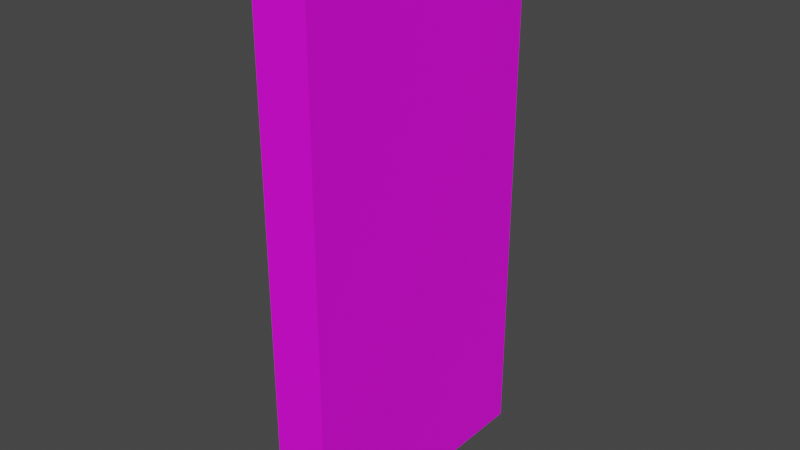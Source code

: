 # Source: wall.blend  (saved by Blender 3.4.6; exported with 4.5.12 LTS)
import bpy
from mathutils import Matrix  # noqa: F401  (used for matrix-valued properties, if any)

bpy.ops.wm.read_factory_settings(use_empty=True)
scene = bpy.context.scene
scene.name = 'Scene'

# ---- collections
col_collection = bpy.data.collections.new('Collection'); scene.collection.children.link(col_collection)

# ---- images (referenced by path relative to the original .blend; pixels are not part of the script)
import os
ASSET_DIR = os.environ.get("B2B_ASSET_DIR", "")  # directory of the original .blend (textures are referenced by path, not embedded)
HERE = os.path.dirname(os.path.abspath(__file__))  # packed textures are extracted next to this script under _unpacked/

def load_image(name, relpath, width, height, colorspace="sRGB"):
    """Load a texture the original file referenced (path relative to the .blend, or extracted next to this script)."""
    p = next((c for c in (os.path.join(HERE, relpath), os.path.join(ASSET_DIR, relpath)) if relpath and os.path.exists(c)), "")
    if p:
        img = bpy.data.images.load(p, check_existing=True)
        img.name = name
    else:  # same state as the original file: an image datablock whose file is absent (Cycles renders it pink)
        img = bpy.data.images.new(name, width, height)
        img.source = "FILE"
        img.filepath = "//" + (relpath or name)
    img.colorspace_settings.name = colorspace
    return img
img_wood_png = load_image('wood.png', 'wood.png', 1024, 1024, 'sRGB')

# ---- materials (node trees are filled in below, after node groups)
mat_deski = bpy.data.materials.new('Deski')
mat_deski.use_transparent_shadow = False

# ---- material node trees
mat_deski.use_nodes = True; mat_deski.node_tree.nodes.clear()
_N = mat_deski.node_tree.nodes; _L = mat_deski.node_tree.links
n0 = _N.new('ShaderNodeBsdfPrincipled'); n0.name = 'Principled BSDF'; n0.location = (10, 300)
n0.distribution = 'GGX'
n0.subsurface_method = 'RANDOM_WALK_SKIN'
n0.inputs[3].default_value = 1.45
n0.inputs[27].default_value = (0.0, 0.0, 0.0, 1.0)
n0.inputs[28].default_value = 1.0
n1 = _N.new('ShaderNodeOutputMaterial'); n1.name = 'Material Output'; n1.location = (300, 300)
n2 = _N.new('ShaderNodeTexImage'); n2.name = 'Image Texture'; n2.location = (-386, 171)
n2.image = img_wood_png
_L.new(n0.outputs[0], n1.inputs[0])
_L.new(n2.outputs[0], n0.inputs[0])
n1.is_active_output = True

# ---- world
world_world = bpy.data.worlds.new('World'); scene.world = world_world
world_world.use_nodes = True; world_world.node_tree.nodes.clear()
_N = world_world.node_tree.nodes; _L = world_world.node_tree.links
n0 = _N.new('ShaderNodeOutputWorld'); n0.name = 'World Output'; n0.location = (300, 300)
n1 = _N.new('ShaderNodeBackground'); n1.name = 'Background'; n1.location = (10, 300)
n1.inputs[0].default_value = (0.05088, 0.05088, 0.05088, 1.0)
_L.new(n1.outputs[0], n0.inputs[0])
n0.is_active_output = True
world_world.color = (0.05088, 0.05088, 0.05088)
world_world.use_sun_shadow = False
world_world.sun_shadow_jitter_overblur = 0.0

# ---- meshes
me_cube_002 = bpy.data.meshes.new('Cube.002')
me_cube_002.from_pydata([(0.0, -0.5, -1.192e-07), (0.0, -0.5, 2.0), (0.0, 0.5, -1.192e-07), (0.0, 0.5, 2.0), (0.2, -0.5, -1.192e-07), (0.2, -0.5, 2.0), (0.2, 0.5, -1.192e-07), (0.2, 0.5, 2.0)], [], [(0, 1, 3, 2), (2, 3, 7, 6), (6, 7, 5, 4), (4, 5, 1, 0), (2, 6, 4, 0), (7, 3, 1, 5)])
_uv = me_cube_002.uv_layers.new(name='UVMap')
_uv.uv.foreach_set('vector', [0.8138, 0.0006869, 0.8138, 0.9482, 0.34, 0.9482, 0.34, 0.0006869, 0.6822, 0.004375, 0.6822, 0.9719, 0.5855, 0.9719, 0.5855, 0.004375, 0.6017, 0.009883, 0.6017, 0.9742, 0.04074, 0.9742, 0.04074, 0.009883, 0.9667, 0.0167, 0.9667, 0.9517, 0.8026, 0.9517, 0.8026, 0.0167, 0.00934, 0.7744, 0.00934, 0.5826, 0.9684, 0.5826, 0.9684, 0.7744, 0.02179, 0.3021, 0.02179, 0.1098, 0.9833, 0.1098, 0.9833, 0.3021])
me_cube_002.materials.append(mat_deski)
me_cube_002.update()

# ---- objects
ob_wall = bpy.data.objects.new('Wall', me_cube_002)

# ---- transforms, parenting, visibility, modifiers, constraints
ob_wall.location = (0.0, 0.0, 0.0)

# ---- collection membership
col_collection.objects.link(ob_wall)

# ---- scene / render settings (as saved in the file)
scene.frame_start = 1; scene.frame_end = 250; scene.frame_set(1)
scene.render.engine = 'BLENDER_EEVEE_NEXT'
scene.cycles.sampling_pattern = 'TABULATED_SOBOL'
scene.cycles.use_light_tree = False
scene.view_settings.view_transform = 'Filmic'
bpy.context.view_layer.update()

# ---- added for rendering (the .blend has no active camera and no usable light): camera, sun
cam_auto = bpy.data.cameras.new('AutoCamera')
cam_auto.lens = 50.0
cam_auto.sensor_width = 36.0
cam_auto.clip_end = 1000.0
ob_auto_camera = bpy.data.objects.new('AutoCamera', cam_auto)
scene.collection.objects.link(ob_auto_camera)
ob_auto_camera.location = (2.17712, -2.49255, 2.6617)
ob_auto_camera.rotation_euler = (1.09748, -7.21219e-08, 0.694738)
scene.camera = ob_auto_camera
light_auto_sun = bpy.data.lights.new('AutoSun', 'SUN')
light_auto_sun.energy = 3.0
light_auto_sun.angle = 0.0523599
ob_auto_sun = bpy.data.objects.new('AutoSun', light_auto_sun)
scene.collection.objects.link(ob_auto_sun)
ob_auto_sun.rotation_euler = (0.872665, 0.174533, 0.523599)
bpy.context.view_layer.update()

